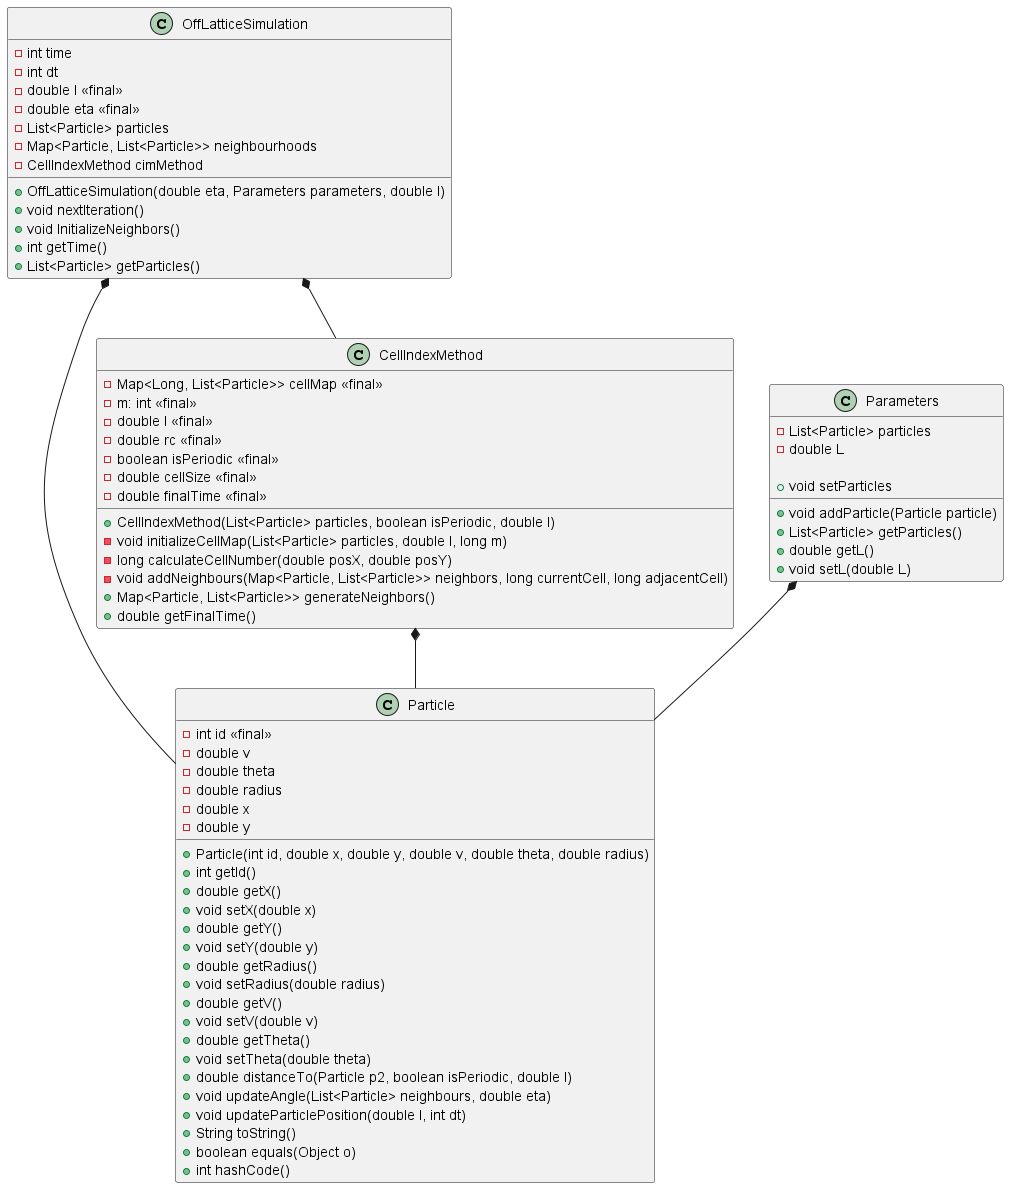

The diagram above was rendered by PlantUML. Its source (embedded in the PNG):
@startuml
!include particle.puml
!include cellIndexMethod.puml
!include parameters.puml
!include offLatticeSimulation.puml

CellIndexMethod *-- Particle
Parameters *--Particle
OffLatticeSimulation *--Particle
OffLatticeSimulation *--CellIndexMethod
@enduml